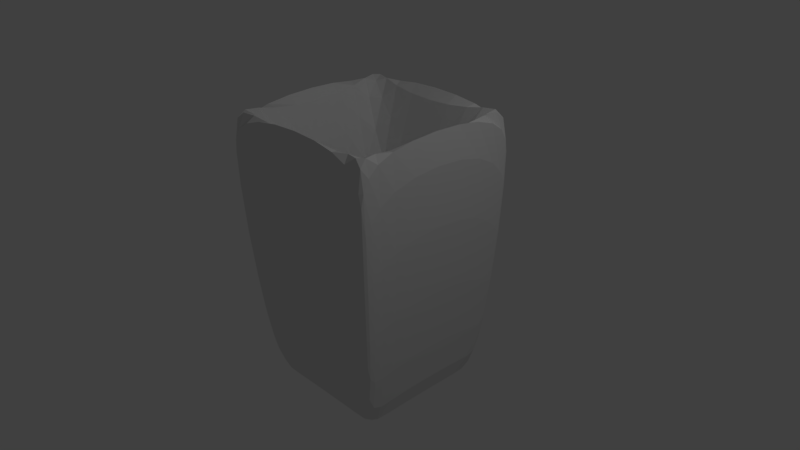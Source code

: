 # Source: Bucket.blend  (saved by Blender 2.77.0; exported with 4.5.12 LTS)
import bpy
from mathutils import Matrix  # noqa: F401  (used for matrix-valued properties, if any)

bpy.ops.wm.read_factory_settings(use_empty=True)
scene = bpy.context.scene
scene.name = 'Scene'

# ---- collections
col_collection_1 = bpy.data.collections.new('Collection 1'); scene.collection.children.link(col_collection_1)

# ---- materials (node trees are filled in below, after node groups)
mat_material = bpy.data.materials.new('Material')
mat_material.alpha_threshold = 0.0
mat_material.use_transparent_shadow = False
mat_material.roughness = 0.5
mat_material.line_color = (0.0, 0.0, 0.0, 1.0)

# ---- material node trees

# ---- world
world_world = bpy.data.worlds.new('World'); scene.world = world_world
world_world.color = (0.05088, 0.05088, 0.05088)
world_world.use_sun_shadow = False
world_world.sun_shadow_jitter_overblur = 0.0
world_world.cycles.sampling_method = 'MANUAL'

# ---- cameras
cam_camera = bpy.data.cameras.new('Camera')
cam_camera.clip_end = 100.0
cam_camera.lens = 35.0
cam_camera.sensor_width = 32.0
cam_camera.sensor_height = 18.0
cam_camera.ortho_scale = 7.314
cam_camera.dof.focus_distance = 0.0
cam_camera.dof.aperture_fstop = 128.0

# ---- lights
light_lamp = bpy.data.lights.new('Lamp', 'POINT')
light_lamp.transmission_factor = 0.0
light_lamp.cutoff_distance = 30.0
light_lamp.energy = 100.0
light_lamp.shadow_buffer_clip_start = 1.001
light_lamp.shadow_soft_size = 0.1
light_lamp.shadow_maximum_resolution = 0.006
light_lamp.use_absolute_resolution = True

# ---- meshes
me_cube = bpy.data.meshes.new('Cube')
me_cube.from_pydata([(1.0, 1.0, -1.0), (1.0, -1.0, -1.0), (-1.0, -1.0, -1.0), (-1.0, 1.0, -1.0), (1.337, 1.337, 1.0), (1.337, -1.337, 1.0), (-1.337, -1.337, 1.0), (-1.337, 1.337, 1.0), (0.8031, 1.0, -1.0), (0.8031, -1.0, -1.0), (1.074, 1.337, 1.998), (1.074, -1.337, 1.998), (-0.8107, 1.0, -1.0), (-0.8107, -1.0, -1.0), (-1.084, 1.337, 1.998), (-1.084, -1.337, 1.998), (1.0, 0.8151, -1.0), (-1.0, 0.8151, -1.0), (1.337, 1.09, 1.998), (-1.337, 1.09, 1.998), (0.2817, 0.2881, -0.497), (0.8031, 0.8151, -1.0), (-0.2919, 0.2881, -0.497), (-0.8107, 0.8151, -1.0), (1.0, -0.8185, -1.0), (1.337, -1.095, 1.998), (0.2817, -0.2926, -0.497), (-0.2919, -0.2926, -0.497), (-1.0, -0.8185, -1.0), (-1.337, -1.095, 1.998), (0.8031, -0.8185, -1.0), (-0.8107, -0.8185, -1.0)], [], [(31, 13, 2, 28), (27, 29, 6, 15), (24, 25, 5, 1), (13, 15, 6, 2), (17, 19, 7, 3), (14, 12, 3, 7), (4, 0, 8, 10), (1, 5, 11, 9), (25, 26, 11, 5), (24, 1, 9, 30), (10, 8, 12, 14), (9, 11, 15, 13), (26, 27, 15, 11), (30, 9, 13, 31), (8, 21, 23, 12), (10, 14, 22, 20), (0, 16, 21, 8), (4, 10, 20, 18), (28, 29, 19, 17), (0, 4, 18, 16), (14, 7, 19, 22), (12, 23, 17, 3), (2, 6, 29, 28), (21, 30, 31, 23), (20, 22, 27, 26), (16, 24, 30, 21), (18, 20, 26, 25), (16, 18, 25, 24), (22, 19, 29, 27), (23, 31, 28, 17)])
me_cube.materials.append(mat_material)
me_cube.use_remesh_preserve_volume = False
me_cube.use_remesh_preserve_attributes = False
me_cube.use_mirror_vertex_groups = False
me_cube.update()

# ---- objects
ob_cube = bpy.data.objects.new('Cube', me_cube)
ob_lamp = bpy.data.objects.new('Lamp', light_lamp)
ob_camera = bpy.data.objects.new('Camera', cam_camera)

# ---- transforms, parenting, visibility, modifiers, constraints
ob_cube.location = (0.0, 0.0, 0.0)
ob_cube.scale = (1.0, 1.0, 1.836)
ob_cube.lock_rotations_4d = False
ob_cube.empty_display_type = 'ARROWS'
ob_cube.lineart.crease_threshold = 0.0
_m = ob_cube.modifiers.new('Subsurf', 'SUBSURF')
_m.uv_smooth = 'PRESERVE_CORNERS'
_m.quality = 2
_m.levels = 3
_m.show_only_control_edges = False
ob_lamp.location = (4.076, 1.005, 5.904)
ob_lamp.rotation_euler = (0.6503, 0.05522, 1.866)
ob_lamp.lock_rotations_4d = False
ob_lamp.empty_display_type = 'ARROWS'
ob_lamp.color = (0.0, 0.0, 0.0, 0.0)
ob_lamp.lineart.crease_threshold = 0.0
ob_camera.location = (7.481, -6.508, 5.344)
ob_camera.rotation_euler = (1.109, 0.01082, 0.8149)
ob_camera.lock_rotations_4d = False
ob_camera.empty_display_type = 'ARROWS'
ob_camera.color = (0.0, 0.0, 0.0, 0.0)
ob_camera.display_type = 'WIRE'
ob_camera.lineart.crease_threshold = 0.0

# ---- collection membership
col_collection_1.objects.link(ob_cube)
col_collection_1.objects.link(ob_lamp)
col_collection_1.objects.link(ob_camera)

# ---- scene / render settings (as saved in the file)
scene.camera = ob_camera
scene.frame_start = 1; scene.frame_end = 250; scene.frame_set(1)
scene.render.engine = 'BLENDER_EEVEE_NEXT'
scene.render.resolution_percentage = 50
scene.render.dither_intensity = 0.0
scene.cycles.use_denoising = False
scene.cycles.samples = 128
scene.cycles.sampling_pattern = 'TABULATED_SOBOL'
scene.cycles.light_sampling_threshold = 0.0
scene.cycles.use_adaptive_sampling = False
scene.cycles.use_light_tree = False
scene.cycles.blur_glossy = 0.0
scene.cycles.sample_clamp_indirect = 0.0
scene.view_settings.view_transform = 'Standard'
bpy.context.view_layer.update()
